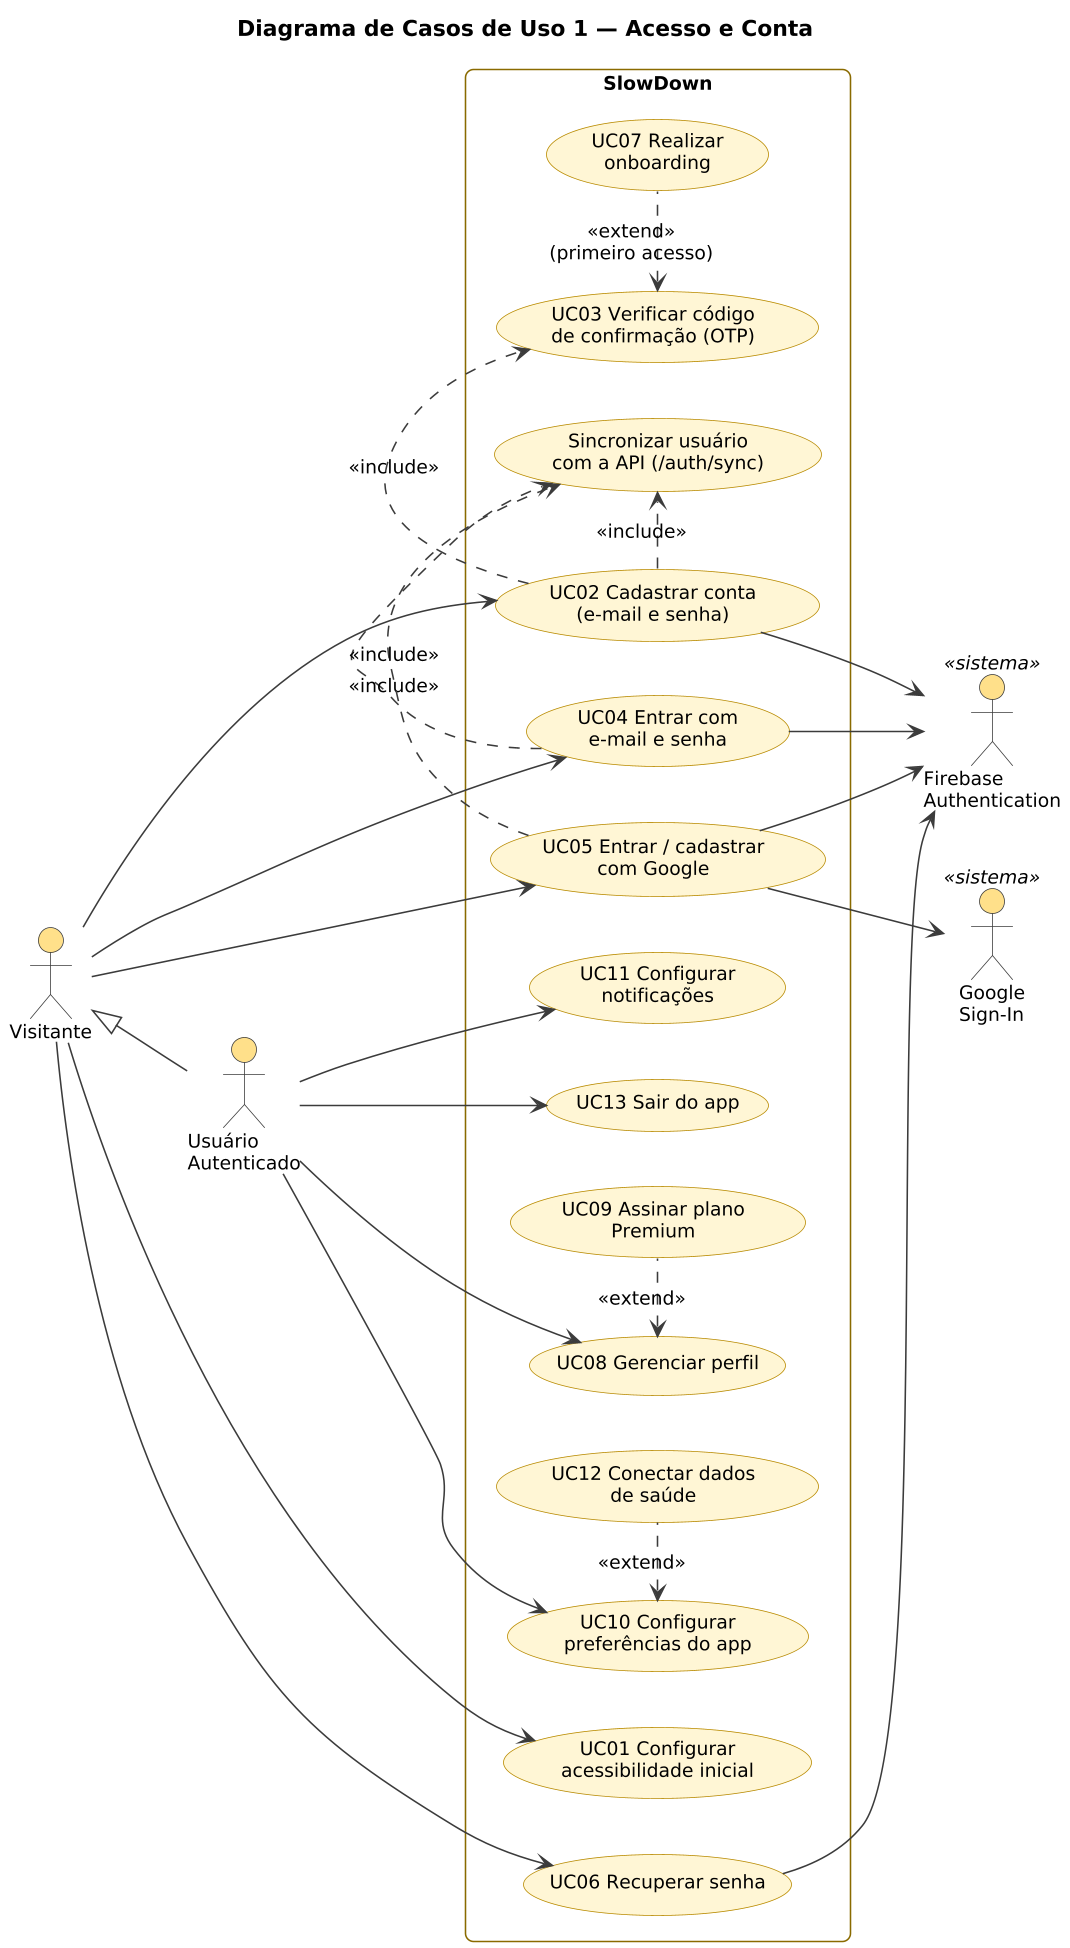

The diagram above was rendered by PlantUML. Its source (embedded in the PNG):
@startuml
skinparamlocked dpi 150
!include style.iuml
left to right direction
title Diagrama de Casos de Uso 1 — Acesso e Conta
actor "Visitante" as V
actor "Usuário\nAutenticado" as U
actor "Firebase\nAuthentication" as FB <<sistema>>
actor "Google\nSign-In" as G <<sistema>>
V <|-- U
rectangle "SlowDown" {
  usecase "UC01 Configurar\nacessibilidade inicial" as UC01
  usecase "UC02 Cadastrar conta\n(e-mail e senha)" as UC02
  usecase "UC03 Verificar código\nde confirmação (OTP)" as UC03
  usecase "UC04 Entrar com\ne-mail e senha" as UC04
  usecase "UC05 Entrar / cadastrar\ncom Google" as UC05
  usecase "UC06 Recuperar senha" as UC06
  usecase "Sincronizar usuário\ncom a API (/auth/sync)" as SYNC
  usecase "UC07 Realizar\nonboarding" as UC07
  usecase "UC08 Gerenciar perfil" as UC08
  usecase "UC09 Assinar plano\nPremium" as UC09
  usecase "UC10 Configurar\npreferências do app" as UC10
  usecase "UC11 Configurar\nnotificações" as UC11
  usecase "UC12 Conectar dados\nde saúde" as UC12
  usecase "UC13 Sair do app" as UC13
}
V --> UC01
V --> UC02
V --> UC04
V --> UC05
V --> UC06
UC02 .> UC03 : <<include>>
UC02 .> SYNC : <<include>>
UC04 .> SYNC : <<include>>
UC05 .> SYNC : <<include>>
UC03 <. UC07 : <<extend>>\n(primeiro acesso)
U --> UC08
U --> UC10
U --> UC11
U --> UC13
UC08 <. UC09 : <<extend>>
UC10 <. UC12 : <<extend>>
UC02 --> FB
UC04 --> FB
UC06 --> FB
UC05 --> G
UC05 --> FB
@enduml